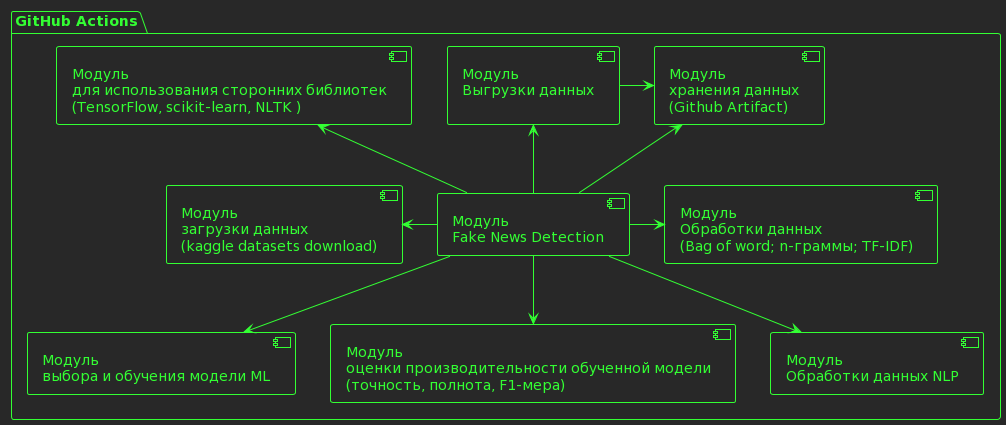

The diagram above was rendered by PlantUML. Its source (embedded in the PNG):
@startuml
!theme crt-green
package "GitHub Actions" {
 [Модуль \nFake News Detection] -left-> [Модуль\nзагрузки данных\n(kaggle datasets download)]
[Модуль \nFake News Detection] -down-> [Модуль\nвыбора и обучения модели ML]
[Модуль \nFake News Detection] -down-> [Модуль\nоценки производительности обученной модели\n(точность, полнота, F1-мера)]
[Модуль \nFake News Detection] -up-> [Модуль\nхранения данных\n(Github Artifact)]
[Модуль \nFake News Detection] -up-> [Модуль\nдля использования сторонних библиотек\n(TensorFlow, scikit-learn, NLTK )]
[Модуль \nFake News Detection] -left-> [Модуль\nВыгрузки данных\n]
[Модуль \nFake News Detection] -right-> [Модуль\nОбработки данных\n(Bag of word; n-граммы; TF-IDF)]
[Модуль \nFake News Detection] -down-> [Модуль\nОбработки данных NLP]

[Модуль\nВыгрузки данных\n] -right-> [Модуль\nхранения данных\n(Github Artifact)]
}
@enduml